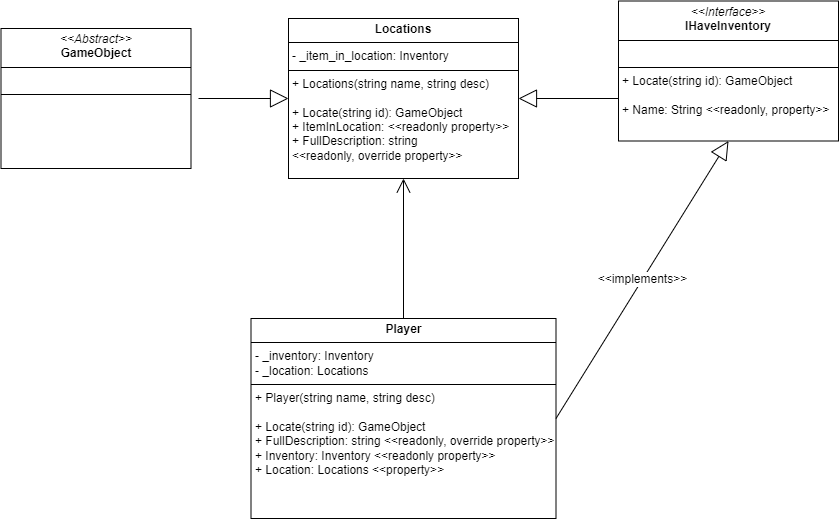

The diagram above was exported from draw.io. Its source (the exported page's mxGraphModel, read from the mxfile embedded in the PNG):
<mxGraphModel dx="1909" dy="1113" grid="1" gridSize="10" guides="1" tooltips="1" connect="1" arrows="1" fold="1" page="1" pageScale="1" pageWidth="850" pageHeight="1100" math="0" shadow="0">
  <root>
    <mxCell id="0" />
    <mxCell id="1" parent="0" />
    <mxCell id="lQlvCfC8ZC_olgcm3rux-1" value="&lt;p style=&quot;margin:0px;margin-top:4px;text-align:center;&quot;&gt;&lt;b&gt;Locations&lt;/b&gt;&lt;/p&gt;&lt;hr size=&quot;1&quot; style=&quot;border-style:solid;&quot;&gt;&lt;p style=&quot;margin:0px;margin-left:4px;&quot;&gt;- _item_in_location: Inventory&lt;/p&gt;&lt;hr size=&quot;1&quot; style=&quot;border-style:solid;&quot;&gt;&lt;p style=&quot;margin:0px;margin-left:4px;&quot;&gt;+ Locations(string name, string desc)&lt;/p&gt;&lt;p style=&quot;margin:0px;margin-left:4px;&quot;&gt;&lt;br&gt;&lt;/p&gt;&lt;p style=&quot;margin:0px;margin-left:4px;&quot;&gt;+ Locate(string id): GameObject&lt;/p&gt;&lt;p style=&quot;margin:0px;margin-left:4px;&quot;&gt;+ ItemInLocation: &amp;lt;&amp;lt;readonly property&amp;gt;&amp;gt;&lt;/p&gt;&lt;p style=&quot;margin:0px;margin-left:4px;&quot;&gt;+ FullDescription: string&amp;nbsp;&lt;/p&gt;&lt;p style=&quot;margin:0px;margin-left:4px;&quot;&gt;&amp;lt;&amp;lt;readonly, override property&amp;gt;&amp;gt;&lt;/p&gt;" style="verticalAlign=top;align=left;overflow=fill;html=1;whiteSpace=wrap;" vertex="1" parent="1">
      <mxGeometry x="330" y="320" width="230" height="160" as="geometry" />
    </mxCell>
    <mxCell id="lQlvCfC8ZC_olgcm3rux-3" value="" style="endArrow=block;endSize=16;endFill=0;html=1;rounded=0;fontSize=12;curved=1;entryX=0;entryY=0.5;entryDx=0;entryDy=0;exitX=1;exitY=0.5;exitDx=0;exitDy=0;" edge="1" parent="1" target="lQlvCfC8ZC_olgcm3rux-1">
      <mxGeometry width="160" relative="1" as="geometry">
        <mxPoint x="240" y="400" as="sourcePoint" />
        <mxPoint x="200" y="300" as="targetPoint" />
      </mxGeometry>
    </mxCell>
    <mxCell id="lQlvCfC8ZC_olgcm3rux-5" value="" style="endArrow=block;endSize=16;endFill=0;html=1;rounded=0;fontSize=12;curved=1;entryX=1;entryY=0.5;entryDx=0;entryDy=0;exitX=0;exitY=0.5;exitDx=0;exitDy=0;" edge="1" parent="1" target="lQlvCfC8ZC_olgcm3rux-1">
      <mxGeometry width="160" relative="1" as="geometry">
        <mxPoint x="660" y="400" as="sourcePoint" />
        <mxPoint x="340" y="410" as="targetPoint" />
      </mxGeometry>
    </mxCell>
    <mxCell id="lQlvCfC8ZC_olgcm3rux-6" value="&lt;p style=&quot;margin:0px;margin-top:4px;text-align:center;&quot;&gt;&lt;b&gt;Player&lt;/b&gt;&lt;/p&gt;&lt;hr size=&quot;1&quot; style=&quot;border-style:solid;&quot;&gt;&lt;p style=&quot;margin:0px;margin-left:4px;&quot;&gt;- _inventory: Inventory&lt;/p&gt;&lt;p style=&quot;margin:0px;margin-left:4px;&quot;&gt;- _location: Locations&lt;/p&gt;&lt;hr size=&quot;1&quot; style=&quot;border-style:solid;&quot;&gt;&lt;p style=&quot;margin:0px;margin-left:4px;&quot;&gt;+ Player(string name, string desc)&lt;/p&gt;&lt;p style=&quot;margin:0px;margin-left:4px;&quot;&gt;&lt;br&gt;&lt;/p&gt;&lt;p style=&quot;margin:0px;margin-left:4px;&quot;&gt;+ Locate(string id): GameObject&lt;/p&gt;&lt;p style=&quot;margin:0px;margin-left:4px;&quot;&gt;+ FullDescription: string &amp;lt;&amp;lt;readonly, override property&amp;gt;&amp;gt;&lt;/p&gt;&lt;p style=&quot;margin:0px;margin-left:4px;&quot;&gt;+ Inventory: Inventory &amp;lt;&amp;lt;readonly property&amp;gt;&amp;gt;&lt;/p&gt;&lt;p style=&quot;margin:0px;margin-left:4px;&quot;&gt;+ Location: Locations &amp;lt;&amp;lt;property&amp;gt;&amp;gt;&lt;/p&gt;&lt;p style=&quot;margin:0px;margin-left:4px;&quot;&gt;&lt;br&gt;&lt;/p&gt;&lt;p style=&quot;margin:0px;margin-left:4px;&quot;&gt;&lt;br&gt;&lt;/p&gt;" style="verticalAlign=top;align=left;overflow=fill;html=1;whiteSpace=wrap;" vertex="1" parent="1">
      <mxGeometry x="292.5" y="620" width="305" height="200" as="geometry" />
    </mxCell>
    <mxCell id="lQlvCfC8ZC_olgcm3rux-7" value="" style="endArrow=open;endFill=1;endSize=12;html=1;rounded=0;fontSize=12;curved=1;entryX=0.5;entryY=1;entryDx=0;entryDy=0;exitX=0.5;exitY=0;exitDx=0;exitDy=0;" edge="1" parent="1" source="lQlvCfC8ZC_olgcm3rux-6" target="lQlvCfC8ZC_olgcm3rux-1">
      <mxGeometry width="160" relative="1" as="geometry">
        <mxPoint x="380" y="490" as="sourcePoint" />
        <mxPoint x="540" y="490" as="targetPoint" />
      </mxGeometry>
    </mxCell>
    <mxCell id="lQlvCfC8ZC_olgcm3rux-28" value="&amp;lt;&amp;lt;implements&amp;gt;&amp;gt;" style="endArrow=block;endSize=16;endFill=0;html=1;rounded=0;fontSize=12;curved=1;entryX=0.5;entryY=1;entryDx=0;entryDy=0;exitX=1;exitY=0.5;exitDx=0;exitDy=0;" edge="1" parent="1" source="lQlvCfC8ZC_olgcm3rux-6" target="lQlvCfC8ZC_olgcm3rux-29">
      <mxGeometry width="160" relative="1" as="geometry">
        <mxPoint x="410" y="700" as="sourcePoint" />
        <mxPoint x="740" y="442.5" as="targetPoint" />
      </mxGeometry>
    </mxCell>
    <mxCell id="lQlvCfC8ZC_olgcm3rux-29" value="&lt;p style=&quot;margin:0px;margin-top:4px;text-align:center;&quot;&gt;&lt;i&gt;&amp;lt;&amp;lt;Interface&amp;gt;&amp;gt;&lt;/i&gt;&lt;br&gt;&lt;b&gt;IHaveInventory&lt;/b&gt;&lt;/p&gt;&lt;hr size=&quot;1&quot; style=&quot;border-style:solid;&quot;&gt;&lt;p style=&quot;margin:0px;margin-left:4px;&quot;&gt;&amp;nbsp;&lt;/p&gt;&lt;hr size=&quot;1&quot; style=&quot;border-style:solid;&quot;&gt;&lt;p style=&quot;margin:0px;margin-left:4px;&quot;&gt;+ Locate(string id): GameObject&lt;/p&gt;&lt;p style=&quot;margin:0px;margin-left:4px;&quot;&gt;&lt;br&gt;&lt;/p&gt;&lt;p style=&quot;margin:0px;margin-left:4px;&quot;&gt;+ Name: String &amp;lt;&amp;lt;readonly, property&amp;gt;&amp;gt;&lt;/p&gt;" style="verticalAlign=top;align=left;overflow=fill;html=1;whiteSpace=wrap;" vertex="1" parent="1">
      <mxGeometry x="660" y="302.5" width="220" height="140" as="geometry" />
    </mxCell>
    <mxCell id="lQlvCfC8ZC_olgcm3rux-30" value="&lt;p style=&quot;margin:0px;margin-top:4px;text-align:center;&quot;&gt;&lt;i&gt;&amp;lt;&amp;lt;Abstract&amp;gt;&amp;gt;&lt;/i&gt;&lt;br&gt;&lt;b&gt;GameObject&lt;/b&gt;&lt;/p&gt;&lt;hr size=&quot;1&quot; style=&quot;border-style:solid;&quot;&gt;&lt;p style=&quot;margin:0px;margin-left:4px;&quot;&gt;&amp;nbsp;&lt;/p&gt;&lt;hr size=&quot;1&quot; style=&quot;border-style:solid;&quot;&gt;&lt;p style=&quot;margin:0px;margin-left:4px;&quot;&gt;&amp;nbsp;&lt;/p&gt;" style="verticalAlign=top;align=left;overflow=fill;html=1;whiteSpace=wrap;" vertex="1" parent="1">
      <mxGeometry x="42.5" y="330" width="190" height="140" as="geometry" />
    </mxCell>
  </root>
</mxGraphModel>